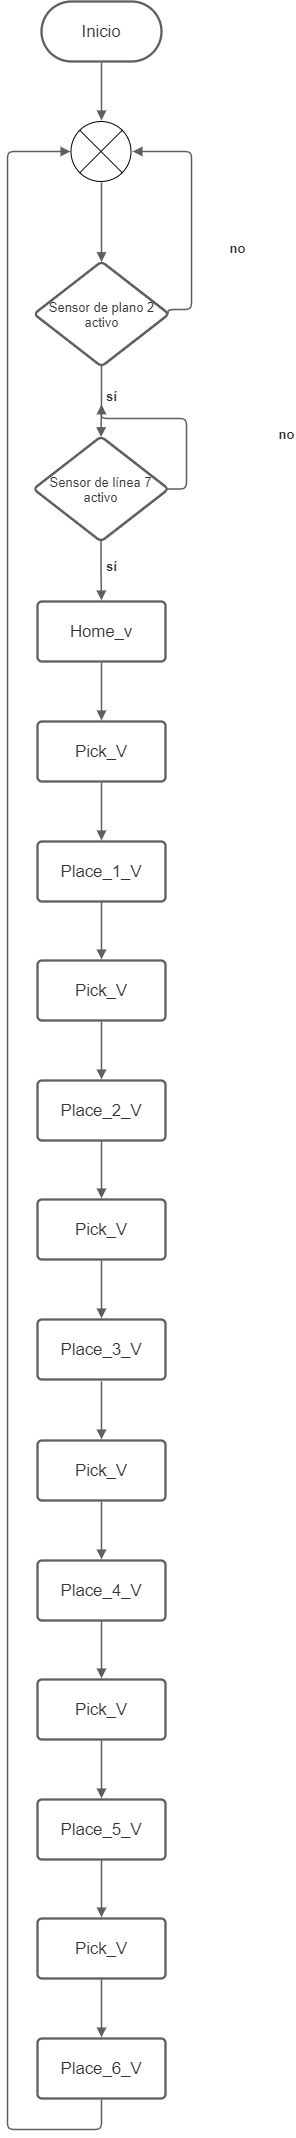

The diagram above was exported from draw.io. Its source (the exported page's mxGraphModel, read from the mxfile embedded in the PNG):
<mxGraphModel dx="868" dy="1603" grid="1" gridSize="10" guides="1" tooltips="1" connect="1" arrows="1" fold="1" page="1" pageScale="1" pageWidth="827" pageHeight="1169" math="0" shadow="0">
  <root>
    <mxCell id="WIyWlLk6GJQsqaUBKTNV-0" />
    <mxCell id="WIyWlLk6GJQsqaUBKTNV-1" parent="WIyWlLk6GJQsqaUBKTNV-0" />
    <UserObject label="Inicio" lucidchartObjectId="B_20fqrhbpt3" id="mNcRLXCXfP8K6U5tPDmG-0">
      <mxCell style="html=1;overflow=block;blockSpacing=1;whiteSpace=wrap;rounded=1;arcSize=50;whiteSpace=wrap;fontSize=16.7;fontColor=#333333;align=center;spacing=3.8;strokeColor=#5e5e5e;strokeOpacity=100;strokeWidth=2.3;" vertex="1" parent="WIyWlLk6GJQsqaUBKTNV-1">
        <mxGeometry x="304" width="120" height="60" as="geometry" />
      </mxCell>
    </UserObject>
    <UserObject label="Sensor de plano 2 activo" lucidchartObjectId="5.20Lk89Reod" id="mNcRLXCXfP8K6U5tPDmG-1">
      <mxCell style="html=1;overflow=block;blockSpacing=1;whiteSpace=wrap;rhombus;whiteSpace=wrap;fontSize=13;fontColor=#333333;align=center;spacing=3.8;strokeColor=#5e5e5e;strokeOpacity=100;rounded=1;absoluteArcSize=1;arcSize=9;strokeWidth=2.3;verticalAlign=middle;labelPosition=center;verticalLabelPosition=middle;" vertex="1" parent="WIyWlLk6GJQsqaUBKTNV-1">
        <mxGeometry x="296.5" y="260" width="135" height="105" as="geometry" />
      </mxCell>
    </UserObject>
    <UserObject label="" lucidchartObjectId="1a30UHMXP0du" id="mNcRLXCXfP8K6U5tPDmG-2">
      <mxCell style="html=1;jettySize=18;whiteSpace=wrap;fontSize=13.3;fontColor=#333333;fontStyle=1;align=center;strokeColor=#5E5E5E;strokeWidth=1.5;rounded=1;arcSize=12;edgeStyle=orthogonalEdgeStyle;startArrow=none;;endArrow=block;endFill=1;;exitX=0.993;exitY=0.5;exitPerimeter=0;entryX=1.019;entryY=0.5;entryPerimeter=0;" edge="1" parent="WIyWlLk6GJQsqaUBKTNV-1" source="mNcRLXCXfP8K6U5tPDmG-1">
        <mxGeometry width="100" height="100" relative="1" as="geometry">
          <Array as="points">
            <mxPoint x="454" y="308" />
            <mxPoint x="454" y="150" />
          </Array>
          <mxPoint x="395.1400000000001" y="150" as="targetPoint" />
        </mxGeometry>
      </mxCell>
    </UserObject>
    <mxCell id="mNcRLXCXfP8K6U5tPDmG-3" value="no" style="text;html=1;resizable=0;labelBackgroundColor=#ffffff;align=center;verticalAlign=middle;fontStyle=1;fontColor=#333333;;fontSize=13.3;" vertex="1" parent="mNcRLXCXfP8K6U5tPDmG-2">
      <mxGeometry x="-0.27393685489040676" relative="1" as="geometry">
        <mxPoint x="45.91500000000008" as="offset" />
      </mxGeometry>
    </mxCell>
    <UserObject label="Sensor de línea 7 activo" lucidchartObjectId="Eb30EzVHtTV4" id="mNcRLXCXfP8K6U5tPDmG-4">
      <mxCell style="html=1;overflow=block;blockSpacing=1;whiteSpace=wrap;rhombus;whiteSpace=wrap;fontSize=13;fontColor=#333333;align=center;spacing=3.8;strokeColor=#5e5e5e;strokeOpacity=100;rounded=1;absoluteArcSize=1;arcSize=9;strokeWidth=2.3;" vertex="1" parent="WIyWlLk6GJQsqaUBKTNV-1">
        <mxGeometry x="296" y="435" width="135" height="105" as="geometry" />
      </mxCell>
    </UserObject>
    <UserObject label="" lucidchartObjectId="Zd30meedmw2b" id="mNcRLXCXfP8K6U5tPDmG-5">
      <mxCell style="html=1;jettySize=18;whiteSpace=wrap;fontSize=13.3;fontColor=#333333;fontStyle=1;align=center;strokeColor=#5E5E5E;strokeWidth=1.5;rounded=1;arcSize=12;edgeStyle=orthogonalEdgeStyle;startArrow=none;;endArrow=block;endFill=1;;exitX=0.5;exitY=0.995;exitPerimeter=0;entryX=0.5;entryY=0.005;entryPerimeter=0;" edge="1" parent="WIyWlLk6GJQsqaUBKTNV-1" source="mNcRLXCXfP8K6U5tPDmG-1" target="mNcRLXCXfP8K6U5tPDmG-4">
        <mxGeometry width="100" height="100" relative="1" as="geometry">
          <Array as="points" />
        </mxGeometry>
      </mxCell>
    </UserObject>
    <mxCell id="mNcRLXCXfP8K6U5tPDmG-6" value="sí" style="text;html=1;resizable=0;labelBackgroundColor=#ffffff;align=center;verticalAlign=middle;fontStyle=1;fontColor=#333333;;fontSize=13.3;" vertex="1" parent="mNcRLXCXfP8K6U5tPDmG-5">
      <mxGeometry x="-0.1637183014216228" relative="1" as="geometry">
        <mxPoint x="9.5" as="offset" />
      </mxGeometry>
    </mxCell>
    <UserObject label="" lucidchartObjectId="ki30hVzz3beN" id="mNcRLXCXfP8K6U5tPDmG-7">
      <mxCell style="html=1;jettySize=18;whiteSpace=wrap;fontSize=13.3;fontColor=#333333;fontStyle=1;align=center;strokeColor=#5E5E5E;strokeWidth=1.5;rounded=1;arcSize=12;edgeStyle=orthogonalEdgeStyle;startArrow=none;;endArrow=block;endFill=1;;exitX=0.993;exitY=0.5;exitPerimeter=0;" edge="1" parent="WIyWlLk6GJQsqaUBKTNV-1" source="mNcRLXCXfP8K6U5tPDmG-4">
        <mxGeometry width="100" height="100" relative="1" as="geometry">
          <Array as="points" />
          <mxPoint x="364" y="403" as="targetPoint" />
        </mxGeometry>
      </mxCell>
    </UserObject>
    <mxCell id="mNcRLXCXfP8K6U5tPDmG-8" value="no" style="text;html=1;resizable=0;labelBackgroundColor=#ffffff;align=center;verticalAlign=middle;fontStyle=1;fontColor=#333333;;fontSize=13.3;" vertex="1" parent="mNcRLXCXfP8K6U5tPDmG-7">
      <mxGeometry x="-0.2094692059326554" relative="1" as="geometry">
        <mxPoint x="99.67314874395038" as="offset" />
      </mxGeometry>
    </mxCell>
    <UserObject label="Home_v" lucidchartObjectId="Ei30vrjXKnuK" id="mNcRLXCXfP8K6U5tPDmG-9">
      <mxCell style="html=1;overflow=block;blockSpacing=1;whiteSpace=wrap;;whiteSpace=wrap;fontSize=16.7;fontColor=#333333;align=center;spacing=9;strokeColor=#5e5e5e;strokeOpacity=100;rounded=1;absoluteArcSize=1;arcSize=9;strokeWidth=2.3;" vertex="1" parent="WIyWlLk6GJQsqaUBKTNV-1">
        <mxGeometry x="300" y="600" width="128" height="60" as="geometry" />
      </mxCell>
    </UserObject>
    <UserObject label="" lucidchartObjectId="Hi30aIyPzCHv" id="mNcRLXCXfP8K6U5tPDmG-10">
      <mxCell style="html=1;jettySize=18;whiteSpace=wrap;fontSize=13.3;fontColor=#333333;fontStyle=1;align=center;strokeColor=#5E5E5E;strokeWidth=1.5;rounded=1;arcSize=12;edgeStyle=orthogonalEdgeStyle;startArrow=none;;endArrow=block;endFill=1;;exitX=0.5;exitY=0.995;exitPerimeter=0;entryX=0.5;entryY=-0.019;entryPerimeter=0;" edge="1" parent="WIyWlLk6GJQsqaUBKTNV-1" source="mNcRLXCXfP8K6U5tPDmG-4" target="mNcRLXCXfP8K6U5tPDmG-9">
        <mxGeometry width="100" height="100" relative="1" as="geometry">
          <Array as="points" />
        </mxGeometry>
      </mxCell>
    </UserObject>
    <mxCell id="mNcRLXCXfP8K6U5tPDmG-11" value="sí" style="text;html=1;resizable=0;labelBackgroundColor=#ffffff;align=center;verticalAlign=middle;fontStyle=1;fontColor=#333333;;fontSize=13.3;" vertex="1" parent="mNcRLXCXfP8K6U5tPDmG-10">
      <mxGeometry x="-0.1739407747882099" relative="1" as="geometry">
        <mxPoint x="10" as="offset" />
      </mxGeometry>
    </mxCell>
    <UserObject label="" lucidchartObjectId="Xj304Tf7uZDB" id="mNcRLXCXfP8K6U5tPDmG-12">
      <mxCell style="html=1;jettySize=18;whiteSpace=wrap;fontSize=13;strokeColor=#5E5E5E;strokeWidth=1.5;rounded=1;arcSize=12;edgeStyle=orthogonalEdgeStyle;startArrow=none;;endArrow=block;endFill=1;;exitX=0.5;exitY=1.019;exitPerimeter=0;entryX=0.5;entryY=-0.019;entryPerimeter=0;" edge="1" parent="WIyWlLk6GJQsqaUBKTNV-1" source="mNcRLXCXfP8K6U5tPDmG-9" target="mNcRLXCXfP8K6U5tPDmG-13">
        <mxGeometry width="100" height="100" relative="1" as="geometry">
          <Array as="points" />
        </mxGeometry>
      </mxCell>
    </UserObject>
    <UserObject label="Pick_V" lucidchartObjectId="Yj308w7IjGjW" id="mNcRLXCXfP8K6U5tPDmG-13">
      <mxCell style="html=1;overflow=block;blockSpacing=1;whiteSpace=wrap;;whiteSpace=wrap;fontSize=16.7;fontColor=#333333;align=center;spacing=9;strokeColor=#5E5E5E;rounded=1;absoluteArcSize=1;arcSize=9;strokeWidth=2.3;" vertex="1" parent="WIyWlLk6GJQsqaUBKTNV-1">
        <mxGeometry x="300" y="720" width="128" height="60" as="geometry" />
      </mxCell>
    </UserObject>
    <UserObject label="" lucidchartObjectId="~l308suod7Lc" id="mNcRLXCXfP8K6U5tPDmG-14">
      <mxCell style="html=1;jettySize=18;whiteSpace=wrap;fontSize=13;strokeColor=#5E5E5E;strokeWidth=1.5;rounded=1;arcSize=12;edgeStyle=orthogonalEdgeStyle;startArrow=none;;endArrow=block;endFill=1;;exitX=0.5;exitY=1.019;exitPerimeter=0;entryX=0.5;entryY=-0.019;entryPerimeter=0;" edge="1" parent="WIyWlLk6GJQsqaUBKTNV-1" source="mNcRLXCXfP8K6U5tPDmG-13" target="mNcRLXCXfP8K6U5tPDmG-15">
        <mxGeometry width="100" height="100" relative="1" as="geometry">
          <Array as="points" />
        </mxGeometry>
      </mxCell>
    </UserObject>
    <UserObject label="Place_1_V" lucidchartObjectId="cm30bn~R-J-s" id="mNcRLXCXfP8K6U5tPDmG-15">
      <mxCell style="html=1;overflow=block;blockSpacing=1;whiteSpace=wrap;;whiteSpace=wrap;fontSize=16.7;fontColor=#333333;align=center;spacing=9;strokeColor=#5E5E5E;rounded=1;absoluteArcSize=1;arcSize=9;strokeWidth=2.3;" vertex="1" parent="WIyWlLk6GJQsqaUBKTNV-1">
        <mxGeometry x="300" y="840" width="128" height="60" as="geometry" />
      </mxCell>
    </UserObject>
    <UserObject label="" lucidchartObjectId="hn30Zz1zmYys" id="mNcRLXCXfP8K6U5tPDmG-16">
      <mxCell style="html=1;jettySize=18;whiteSpace=wrap;fontSize=13;strokeColor=#5E5E5E;strokeWidth=1.5;rounded=1;arcSize=12;edgeStyle=orthogonalEdgeStyle;startArrow=none;;endArrow=block;endFill=1;;entryX=0.5;entryY=-0.019;entryPerimeter=0;" edge="1" parent="WIyWlLk6GJQsqaUBKTNV-1" target="mNcRLXCXfP8K6U5tPDmG-17">
        <mxGeometry width="100" height="100" relative="1" as="geometry">
          <Array as="points" />
          <mxPoint x="364" y="900" as="sourcePoint" />
        </mxGeometry>
      </mxCell>
    </UserObject>
    <UserObject label="Pick_V" lucidchartObjectId="hn30glXFFBHN" id="mNcRLXCXfP8K6U5tPDmG-17">
      <mxCell style="html=1;overflow=block;blockSpacing=1;whiteSpace=wrap;;whiteSpace=wrap;fontSize=16.7;fontColor=#333333;align=center;spacing=9;strokeColor=#5E5E5E;rounded=1;absoluteArcSize=1;arcSize=9;strokeWidth=2.3;" vertex="1" parent="WIyWlLk6GJQsqaUBKTNV-1">
        <mxGeometry x="300" y="959" width="128" height="60" as="geometry" />
      </mxCell>
    </UserObject>
    <UserObject label="" lucidchartObjectId="hn30qoKriEnD" id="mNcRLXCXfP8K6U5tPDmG-18">
      <mxCell style="html=1;jettySize=18;whiteSpace=wrap;fontSize=13;strokeColor=#5E5E5E;strokeWidth=1.5;rounded=1;arcSize=12;edgeStyle=orthogonalEdgeStyle;startArrow=none;;endArrow=block;endFill=1;;exitX=0.5;exitY=1.019;exitPerimeter=0;entryX=0.5;entryY=-0.019;entryPerimeter=0;" edge="1" parent="WIyWlLk6GJQsqaUBKTNV-1" source="mNcRLXCXfP8K6U5tPDmG-17" target="mNcRLXCXfP8K6U5tPDmG-19">
        <mxGeometry width="100" height="100" relative="1" as="geometry">
          <Array as="points" />
        </mxGeometry>
      </mxCell>
    </UserObject>
    <UserObject label="Place_2_V" lucidchartObjectId="hn30FlbK7w_t" id="mNcRLXCXfP8K6U5tPDmG-19">
      <mxCell style="html=1;overflow=block;blockSpacing=1;whiteSpace=wrap;;whiteSpace=wrap;fontSize=16.7;fontColor=#333333;align=center;spacing=9;strokeColor=#5E5E5E;rounded=1;absoluteArcSize=1;arcSize=9;strokeWidth=2.3;" vertex="1" parent="WIyWlLk6GJQsqaUBKTNV-1">
        <mxGeometry x="300" y="1079" width="128" height="60" as="geometry" />
      </mxCell>
    </UserObject>
    <UserObject label="" lucidchartObjectId="on300XIg0hd~" id="mNcRLXCXfP8K6U5tPDmG-20">
      <mxCell style="html=1;jettySize=18;whiteSpace=wrap;fontSize=13;strokeColor=#5E5E5E;strokeWidth=1.5;rounded=1;arcSize=12;edgeStyle=orthogonalEdgeStyle;startArrow=none;;endArrow=block;endFill=1;;entryX=0.5;entryY=-0.019;entryPerimeter=0;" edge="1" parent="WIyWlLk6GJQsqaUBKTNV-1" target="mNcRLXCXfP8K6U5tPDmG-21">
        <mxGeometry width="100" height="100" relative="1" as="geometry">
          <Array as="points" />
          <mxPoint x="364" y="1139" as="sourcePoint" />
        </mxGeometry>
      </mxCell>
    </UserObject>
    <UserObject label="Pick_V" lucidchartObjectId="on30gJtqp3Uw" id="mNcRLXCXfP8K6U5tPDmG-21">
      <mxCell style="html=1;overflow=block;blockSpacing=1;whiteSpace=wrap;;whiteSpace=wrap;fontSize=16.7;fontColor=#333333;align=center;spacing=9;strokeColor=#5E5E5E;rounded=1;absoluteArcSize=1;arcSize=9;strokeWidth=2.3;" vertex="1" parent="WIyWlLk6GJQsqaUBKTNV-1">
        <mxGeometry x="300" y="1198" width="128" height="60" as="geometry" />
      </mxCell>
    </UserObject>
    <UserObject label="" lucidchartObjectId="on30nGOnEFeg" id="mNcRLXCXfP8K6U5tPDmG-22">
      <mxCell style="html=1;jettySize=18;whiteSpace=wrap;fontSize=13;strokeColor=#5E5E5E;strokeWidth=1.5;rounded=1;arcSize=12;edgeStyle=orthogonalEdgeStyle;startArrow=none;;endArrow=block;endFill=1;;exitX=0.5;exitY=1.019;exitPerimeter=0;entryX=0.5;entryY=-0.019;entryPerimeter=0;" edge="1" parent="WIyWlLk6GJQsqaUBKTNV-1" source="mNcRLXCXfP8K6U5tPDmG-21" target="mNcRLXCXfP8K6U5tPDmG-23">
        <mxGeometry width="100" height="100" relative="1" as="geometry">
          <Array as="points" />
        </mxGeometry>
      </mxCell>
    </UserObject>
    <UserObject label="Place_3_V" lucidchartObjectId="on30EiY5J1ar" id="mNcRLXCXfP8K6U5tPDmG-23">
      <mxCell style="html=1;overflow=block;blockSpacing=1;whiteSpace=wrap;;whiteSpace=wrap;fontSize=16.7;fontColor=#333333;align=center;spacing=9;strokeColor=#5E5E5E;rounded=1;absoluteArcSize=1;arcSize=9;strokeWidth=2.3;" vertex="1" parent="WIyWlLk6GJQsqaUBKTNV-1">
        <mxGeometry x="300" y="1318" width="128" height="60" as="geometry" />
      </mxCell>
    </UserObject>
    <UserObject label="" lucidchartObjectId="un30fU2ovbQ5" id="mNcRLXCXfP8K6U5tPDmG-24">
      <mxCell style="html=1;jettySize=18;whiteSpace=wrap;fontSize=13;strokeColor=#5E5E5E;strokeWidth=1.5;rounded=1;arcSize=12;edgeStyle=orthogonalEdgeStyle;startArrow=none;;endArrow=block;endFill=1;;entryX=0.5;entryY=-0.019;entryPerimeter=0;" edge="1" parent="WIyWlLk6GJQsqaUBKTNV-1" target="mNcRLXCXfP8K6U5tPDmG-25">
        <mxGeometry width="100" height="100" relative="1" as="geometry">
          <Array as="points" />
          <mxPoint x="364" y="1380" as="sourcePoint" />
        </mxGeometry>
      </mxCell>
    </UserObject>
    <UserObject label="Pick_V" lucidchartObjectId="un30oB3JQLKL" id="mNcRLXCXfP8K6U5tPDmG-25">
      <mxCell style="html=1;overflow=block;blockSpacing=1;whiteSpace=wrap;;whiteSpace=wrap;fontSize=16.7;fontColor=#333333;align=center;spacing=9;strokeColor=#5E5E5E;rounded=1;absoluteArcSize=1;arcSize=9;strokeWidth=2.3;" vertex="1" parent="WIyWlLk6GJQsqaUBKTNV-1">
        <mxGeometry x="300" y="1439" width="128" height="60" as="geometry" />
      </mxCell>
    </UserObject>
    <UserObject label="" lucidchartObjectId="un30ivl8DUZv" id="mNcRLXCXfP8K6U5tPDmG-26">
      <mxCell style="html=1;jettySize=18;whiteSpace=wrap;fontSize=13;strokeColor=#5E5E5E;strokeWidth=1.5;rounded=1;arcSize=12;edgeStyle=orthogonalEdgeStyle;startArrow=none;;endArrow=block;endFill=1;;exitX=0.5;exitY=1.019;exitPerimeter=0;entryX=0.5;entryY=-0.019;entryPerimeter=0;" edge="1" parent="WIyWlLk6GJQsqaUBKTNV-1" source="mNcRLXCXfP8K6U5tPDmG-25" target="mNcRLXCXfP8K6U5tPDmG-27">
        <mxGeometry width="100" height="100" relative="1" as="geometry">
          <Array as="points" />
        </mxGeometry>
      </mxCell>
    </UserObject>
    <UserObject label="Place_4_V" lucidchartObjectId="un30-.6MCfKf" id="mNcRLXCXfP8K6U5tPDmG-27">
      <mxCell style="html=1;overflow=block;blockSpacing=1;whiteSpace=wrap;;whiteSpace=wrap;fontSize=16.7;fontColor=#333333;align=center;spacing=9;strokeColor=#5E5E5E;rounded=1;absoluteArcSize=1;arcSize=9;strokeWidth=2.3;" vertex="1" parent="WIyWlLk6GJQsqaUBKTNV-1">
        <mxGeometry x="300" y="1559" width="128" height="60" as="geometry" />
      </mxCell>
    </UserObject>
    <UserObject label="" lucidchartObjectId="Dn30TwUa2YyZ" id="mNcRLXCXfP8K6U5tPDmG-28">
      <mxCell style="html=1;jettySize=18;whiteSpace=wrap;fontSize=13;strokeColor=#5E5E5E;strokeWidth=1.5;rounded=1;arcSize=12;edgeStyle=orthogonalEdgeStyle;startArrow=none;;endArrow=block;endFill=1;;entryX=0.5;entryY=-0.019;entryPerimeter=0;" edge="1" parent="WIyWlLk6GJQsqaUBKTNV-1" target="mNcRLXCXfP8K6U5tPDmG-29">
        <mxGeometry width="100" height="100" relative="1" as="geometry">
          <Array as="points" />
          <mxPoint x="364" y="1619" as="sourcePoint" />
        </mxGeometry>
      </mxCell>
    </UserObject>
    <UserObject label="Pick_V" lucidchartObjectId="Dn30EGarJwdN" id="mNcRLXCXfP8K6U5tPDmG-29">
      <mxCell style="html=1;overflow=block;blockSpacing=1;whiteSpace=wrap;;whiteSpace=wrap;fontSize=16.7;fontColor=#333333;align=center;spacing=9;strokeColor=#5E5E5E;rounded=1;absoluteArcSize=1;arcSize=9;strokeWidth=2.3;" vertex="1" parent="WIyWlLk6GJQsqaUBKTNV-1">
        <mxGeometry x="300" y="1678" width="128" height="60" as="geometry" />
      </mxCell>
    </UserObject>
    <UserObject label="" lucidchartObjectId="Dn30dadh6J1C" id="mNcRLXCXfP8K6U5tPDmG-30">
      <mxCell style="html=1;jettySize=18;whiteSpace=wrap;fontSize=13;strokeColor=#5E5E5E;strokeWidth=1.5;rounded=1;arcSize=12;edgeStyle=orthogonalEdgeStyle;startArrow=none;;endArrow=block;endFill=1;;exitX=0.5;exitY=1.019;exitPerimeter=0;entryX=0.5;entryY=-0.019;entryPerimeter=0;" edge="1" parent="WIyWlLk6GJQsqaUBKTNV-1" source="mNcRLXCXfP8K6U5tPDmG-29" target="mNcRLXCXfP8K6U5tPDmG-31">
        <mxGeometry width="100" height="100" relative="1" as="geometry">
          <Array as="points" />
        </mxGeometry>
      </mxCell>
    </UserObject>
    <UserObject label="Place_5_V" lucidchartObjectId="Dn30d25m~F2v" id="mNcRLXCXfP8K6U5tPDmG-31">
      <mxCell style="html=1;overflow=block;blockSpacing=1;whiteSpace=wrap;;whiteSpace=wrap;fontSize=16.7;fontColor=#333333;align=center;spacing=9;strokeColor=#5E5E5E;rounded=1;absoluteArcSize=1;arcSize=9;strokeWidth=2.3;" vertex="1" parent="WIyWlLk6GJQsqaUBKTNV-1">
        <mxGeometry x="300" y="1798" width="128" height="60" as="geometry" />
      </mxCell>
    </UserObject>
    <UserObject label="" lucidchartObjectId="Ln30RM5b7mfq" id="mNcRLXCXfP8K6U5tPDmG-32">
      <mxCell style="html=1;jettySize=18;whiteSpace=wrap;fontSize=13;strokeColor=#5E5E5E;strokeWidth=1.5;rounded=1;arcSize=12;edgeStyle=orthogonalEdgeStyle;startArrow=none;;endArrow=block;endFill=1;;entryX=0.5;entryY=-0.019;entryPerimeter=0;" edge="1" parent="WIyWlLk6GJQsqaUBKTNV-1" target="mNcRLXCXfP8K6U5tPDmG-33">
        <mxGeometry width="100" height="100" relative="1" as="geometry">
          <Array as="points" />
          <mxPoint x="364" y="1858" as="sourcePoint" />
        </mxGeometry>
      </mxCell>
    </UserObject>
    <UserObject label="Pick_V" lucidchartObjectId="Ln30ecmvqz0A" id="mNcRLXCXfP8K6U5tPDmG-33">
      <mxCell style="html=1;overflow=block;blockSpacing=1;whiteSpace=wrap;;whiteSpace=wrap;fontSize=16.7;fontColor=#333333;align=center;spacing=9;strokeColor=#5E5E5E;rounded=1;absoluteArcSize=1;arcSize=9;strokeWidth=2.3;" vertex="1" parent="WIyWlLk6GJQsqaUBKTNV-1">
        <mxGeometry x="300" y="1917" width="128" height="60" as="geometry" />
      </mxCell>
    </UserObject>
    <UserObject label="" lucidchartObjectId="Ln30Z8AppNUD" id="mNcRLXCXfP8K6U5tPDmG-34">
      <mxCell style="html=1;jettySize=18;whiteSpace=wrap;fontSize=13;strokeColor=#5E5E5E;strokeWidth=1.5;rounded=1;arcSize=12;edgeStyle=orthogonalEdgeStyle;startArrow=none;;endArrow=block;endFill=1;;exitX=0.5;exitY=1.019;exitPerimeter=0;entryX=0.5;entryY=-0.019;entryPerimeter=0;" edge="1" parent="WIyWlLk6GJQsqaUBKTNV-1" source="mNcRLXCXfP8K6U5tPDmG-33" target="mNcRLXCXfP8K6U5tPDmG-35">
        <mxGeometry width="100" height="100" relative="1" as="geometry">
          <Array as="points" />
        </mxGeometry>
      </mxCell>
    </UserObject>
    <UserObject label="Place_6_V" lucidchartObjectId="Ln30lu2O8hha" id="mNcRLXCXfP8K6U5tPDmG-35">
      <mxCell style="html=1;overflow=block;blockSpacing=1;whiteSpace=wrap;;whiteSpace=wrap;fontSize=16.7;fontColor=#333333;align=center;spacing=9;strokeColor=#5E5E5E;rounded=1;absoluteArcSize=1;arcSize=9;strokeWidth=2.3;" vertex="1" parent="WIyWlLk6GJQsqaUBKTNV-1">
        <mxGeometry x="300" y="2037" width="128" height="60" as="geometry" />
      </mxCell>
    </UserObject>
    <UserObject label="" lucidchartObjectId="Xn30Lqf~XALI" id="mNcRLXCXfP8K6U5tPDmG-36">
      <mxCell style="html=1;jettySize=18;whiteSpace=wrap;fontSize=13;strokeColor=#5E5E5E;strokeWidth=1.5;rounded=1;arcSize=12;edgeStyle=orthogonalEdgeStyle;startArrow=none;;endArrow=block;endFill=1;;exitX=0.5;exitY=1.019;exitPerimeter=0;entryX=-0.019;entryY=0.5;entryPerimeter=0;" edge="1" parent="WIyWlLk6GJQsqaUBKTNV-1" source="mNcRLXCXfP8K6U5tPDmG-35">
        <mxGeometry width="100" height="100" relative="1" as="geometry">
          <Array as="points">
            <mxPoint x="364" y="2128" />
            <mxPoint x="270" y="2128" />
            <mxPoint x="270" y="150" />
          </Array>
          <mxPoint x="332.8599999999999" y="150" as="targetPoint" />
        </mxGeometry>
      </mxCell>
    </UserObject>
    <UserObject label="" lucidchartObjectId="No30ahdbGz-4" id="mNcRLXCXfP8K6U5tPDmG-38">
      <mxCell style="html=1;jettySize=18;whiteSpace=wrap;fontSize=13;strokeColor=#5E5E5E;strokeWidth=1.5;rounded=1;arcSize=12;edgeStyle=orthogonalEdgeStyle;startArrow=none;;endArrow=block;endFill=1;;exitX=0.5;exitY=1.019;exitPerimeter=0;entryX=0.5;entryY=0.005;entryPerimeter=0;" edge="1" parent="WIyWlLk6GJQsqaUBKTNV-1" target="mNcRLXCXfP8K6U5tPDmG-1">
        <mxGeometry width="100" height="100" relative="1" as="geometry">
          <Array as="points" />
          <mxPoint x="364" y="181.1400000000001" as="sourcePoint" />
        </mxGeometry>
      </mxCell>
    </UserObject>
    <UserObject label="" lucidchartObjectId="Vp30FeN9a.Kz" id="mNcRLXCXfP8K6U5tPDmG-39">
      <mxCell style="html=1;jettySize=18;whiteSpace=wrap;fontSize=13;strokeColor=#5E5E5E;strokeWidth=1.5;rounded=1;arcSize=12;edgeStyle=orthogonalEdgeStyle;startArrow=none;;endArrow=block;endFill=1;;exitX=0.5;exitY=1.019;exitPerimeter=0;entryX=0.5;entryY=-0.019;entryPerimeter=0;" edge="1" parent="WIyWlLk6GJQsqaUBKTNV-1" source="mNcRLXCXfP8K6U5tPDmG-0">
        <mxGeometry width="100" height="100" relative="1" as="geometry">
          <Array as="points" />
          <mxPoint x="364" y="118.8599999999999" as="targetPoint" />
        </mxGeometry>
      </mxCell>
    </UserObject>
    <mxCell id="mNcRLXCXfP8K6U5tPDmG-41" value="" style="shape=sumEllipse;perimeter=ellipsePerimeter;whiteSpace=wrap;html=1;backgroundOutline=1;fontSize=13;align=center;verticalAlign=middle;" vertex="1" parent="WIyWlLk6GJQsqaUBKTNV-1">
      <mxGeometry x="333.5" y="120" width="60" height="60" as="geometry" />
    </mxCell>
  </root>
</mxGraphModel>